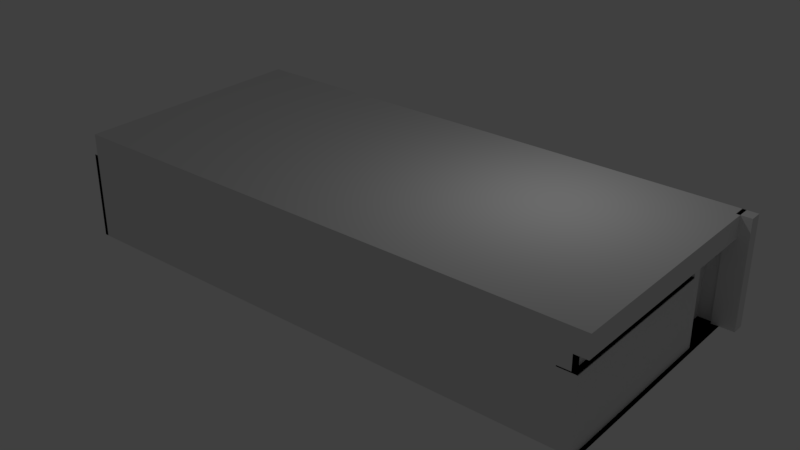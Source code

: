 # Source: Sala01.blend  (saved by Blender 2.78.0; exported with 4.5.12 LTS)
import bpy
from mathutils import Matrix  # noqa: F401  (used for matrix-valued properties, if any)

bpy.ops.wm.read_factory_settings(use_empty=True)
scene = bpy.context.scene
scene.name = 'Scene'

# ---- collections
col_collection_1 = bpy.data.collections.new('Collection 1'); scene.collection.children.link(col_collection_1)

# ---- world
world_world = bpy.data.worlds.new('World'); scene.world = world_world
world_world.color = (0.05088, 0.05088, 0.05088)
world_world.use_sun_shadow = False
world_world.sun_shadow_jitter_overblur = 0.0
world_world.cycles.sampling_method = 'MANUAL'

# ---- cameras
cam_camera = bpy.data.cameras.new('Camera')
cam_camera.clip_end = 100.0
cam_camera.lens = 35.0
cam_camera.sensor_width = 32.0
cam_camera.sensor_height = 18.0
cam_camera.ortho_scale = 7.314
cam_camera.dof.focus_distance = 0.0
cam_camera.dof.aperture_fstop = 128.0

# ---- lights
light_lamp = bpy.data.lights.new('Lamp', 'POINT')
light_lamp.transmission_factor = 0.0
light_lamp.cutoff_distance = 30.0
light_lamp.energy = 100.0
light_lamp.shadow_buffer_clip_start = 1.001
light_lamp.shadow_soft_size = 0.1
light_lamp.shadow_maximum_resolution = 0.006
light_lamp.use_absolute_resolution = True

# ---- meshes
me_sala01 = bpy.data.meshes.new('Sala01')
me_sala01.from_pydata([(-7.5, -3.375, -1.5), (-7.5, -3.375, 1.5), (-7.5, 3.375, -1.5), (-7.5, 3.375, 1.5), (7.5, -3.375, -1.5), (7.5, -3.375, 1.5), (7.5, 3.375, -1.5), (7.5, 3.375, 1.5), (-7.5, -3.375, 0.9), (-7.5, 3.375, 0.9), (7.5, 3.375, 0.9), (7.5, -3.375, 0.9), (7.603, 3.375, 1.5), (7.603, -3.375, 1.5), (7.603, 3.375, 0.9), (7.603, -3.375, 0.9), (-7.5, 3.038, -1.5), (-7.5, 3.038, 1.5), (7.5, 3.038, -1.5), (7.5, 3.038, 1.5), (7.5, 3.038, 0.9), (-7.5, 3.038, 0.9), (7.603, 3.038, 1.5), (7.603, 3.038, 0.9), (7.5, 3.375, 0.9), (7.5, 3.375, -1.5), (7.5, 3.038, -1.5), (7.5, 3.038, 0.9), (7.905, 3.375, 0.9), (7.905, 3.375, -1.5), (7.905, 3.038, -1.5), (7.905, 3.038, 0.9), (7.5, 3.375, 0.9), (7.5, 3.038, 0.9), (7.905, 3.375, 0.9), (7.905, 3.038, 0.9), (7.5, 3.375, 0.9), (7.5, 3.038, 0.9), (7.905, 3.375, 0.9), (7.905, 3.038, 0.9), (7.5, 3.375, 1.5), (7.5, 3.038, 1.5), (7.905, 3.375, 1.5), (7.905, 3.038, 1.5), (-7.5, 1.738, -1.5), (7.5, 1.738, 1.5), (7.5, 1.738, 0.9), (7.603, 1.738, 1.5), (7.603, 1.738, 0.9), (-7.5, 1.738, 1.5), (7.5, 1.738, -1.5), (-7.5, 1.738, 0.9), (6.896, 1.738, -1.5), (6.896, 3.038, -1.5), (6.896, 3.038, 0.9), (6.896, 1.738, 0.9), (7.5, 3.038, 0.9), (7.5, 3.038, -1.5), (7.5, 3.375, 0.9), (7.5, 3.375, -1.5), (7.5, 3.038, 0.9), (7.5, 3.038, -1.5), (7.905, 3.375, 0.9), (7.905, 3.375, -1.5), (7.905, 3.038, -1.5), (7.905, 3.038, 0.9), (7.5, 3.141, 0.9), (7.5, 3.141, -1.5), (6.896, 3.141, 0.9), (6.896, 3.141, -1.5), (7.296, 3.038, 0.9), (7.296, 3.038, -1.5), (7.296, 3.141, 0.9), (7.296, 3.141, -1.5), (7.5, 3.038, 0.9), (7.5, 1.738, 0.9), (6.896, 3.038, 0.9), (6.896, 1.738, 0.9), (7.5, 3.038, 1.007), (7.5, 1.738, 1.007), (6.896, 3.038, 1.007), (6.896, 1.738, 1.007), (7.603, 1.738, 1.5), (7.603, -3.375, 1.5), (7.603, -3.375, 0.9), (7.603, 1.738, 0.9), (7.603, 3.038, 1.5), (7.603, 3.038, 0.9), (7.5, 3.038, 0.9), (7.5, 1.738, 0.9), (7.5, 3.038, 0.9), (7.5, 1.738, 0.9), (7.5, 3.038, 1.007), (7.5, 1.738, 1.007), (6.896, 3.038, 1.007), (6.896, 1.738, 1.007), (7.5, -3.375, 0.9), (7.5, -3.375, -1.5), (7.5, 1.738, 0.9), (7.5, 1.738, -1.5), (-7.607, 1.738, -1.5), (-7.607, -3.375, -1.5), (7.393, -3.375, 0.9), (7.393, -3.375, -1.5), (-7.607, -3.375, 0.9), (7.393, 1.738, -1.5), (7.393, 1.738, 0.9), (6.788, 1.738, 0.9), (6.788, 1.738, -1.5), (7.393, -3.375, 0.9), (7.393, -3.375, -1.5), (7.393, 1.738, 0.9), (7.393, 1.738, -1.5), (-7.5, 1.482, -1.5), (7.5, 1.482, 1.5), (7.5, 1.482, 0.9), (7.603, 1.482, 1.5), (7.603, 1.482, 0.9), (-7.5, 1.482, 1.5), (7.5, 1.482, -1.5), (-7.5, 1.482, 0.9), (7.603, 1.482, 1.5), (7.603, 1.482, 0.9), (7.5, 1.482, 0.9), (7.5, 1.482, -1.5), (-7.607, 1.482, -1.5), (7.393, 1.482, -1.5), (7.393, 1.482, 0.9), (7.393, 1.482, -1.5), (-7.5, 3.375, 0.492), (7.5, 3.375, 0.492), (-7.5, -3.375, 0.492), (-7.5, 3.038, 0.492), (7.5, 3.038, 0.492), (7.5, 3.375, 0.492), (-7.5, 1.738, 0.492), (6.896, 3.038, 0.492), (6.896, 1.738, 0.492), (7.5, 3.038, 0.492), (7.5, 3.375, 0.492), (7.5, 3.038, 0.492), (7.905, 3.375, 0.492), (7.905, 3.038, 0.492), (7.5, 3.141, 0.492), (6.896, 3.141, 0.492), (7.296, 3.038, 0.492), (7.296, 3.141, 0.492), (7.393, -3.375, 0.492), (-7.607, -3.375, 0.492), (7.393, 1.738, 0.492), (6.788, 1.738, 0.492), (7.393, -3.375, 0.492), (7.393, 1.738, 0.492), (7.393, 1.482, 0.492), (-7.5, 1.482, 0.492), (7.393, 1.482, 0.9), (7.393, -3.375, 0.9), (7.393, -3.375, 0.492), (7.393, 1.482, 0.492), (7.243, 1.482, 0.9), (7.243, -3.375, 0.9), (7.243, -3.375, 0.492), (7.243, 1.482, 0.492), (-7.5, 3.375, 0.4629), (7.5, 3.375, 0.4629), (-7.5, 3.038, 0.4629), (7.5, 3.038, 0.4629), (7.5, 3.375, 0.4629), (-7.5, 1.738, 0.4629), (6.896, 3.038, 0.4629), (6.896, 1.738, 0.4629), (7.5, 3.038, 0.4629), (7.5, 3.375, 0.4629), (7.5, 3.038, 0.4629), (7.905, 3.375, 0.4629), (7.905, 3.038, 0.4629), (7.5, 3.141, 0.4629), (6.896, 3.141, 0.4629), (7.296, 3.038, 0.4629), (7.296, 3.141, 0.4629), (7.393, -3.375, 0.4629), (7.393, 1.738, 0.4629), (6.788, 1.738, 0.4629), (7.393, -3.375, 0.4629), (7.393, 1.738, 0.4629), (7.393, 1.482, 0.4629), (-7.5, 1.482, 0.4629), (-7.5, -3.375, 0.4629), (-7.607, -3.375, 0.4629), (6.893, 1.482, 0.492), (6.893, -3.375, 0.492), (6.893, -3.375, 0.4629), (6.893, 1.482, 0.4629)], [], [(21, 17, 3, 9), (9, 3, 7, 10), (20, 10, 14, 23), (11, 5, 1, 8), (113, 44, 100, 125), (114, 118, 1, 5), (96, 11, 102, 109), (129, 9, 10, 130), (132, 21, 9, 129), (80, 78, 92, 94), (5, 11, 15, 13), (10, 7, 12, 14), (114, 5, 13, 116), (7, 19, 22, 12), (14, 12, 22, 23), (135, 51, 21, 132), (130, 10, 24, 134), (7, 3, 17, 19), (2, 6, 18, 16), (22, 47, 82, 86), (51, 49, 17, 21), (24, 27, 33, 32), (134, 24, 58, 139), (18, 6, 25, 26), (10, 20, 27, 24), (28, 31, 65, 62), (24, 28, 62, 58), (18, 26, 61, 57), (26, 25, 29, 30), (35, 34, 38, 39), (28, 24, 32, 34), (27, 31, 35, 33), (31, 28, 34, 35), (37, 39, 43, 41), (33, 35, 39, 37), (32, 33, 37, 36), (34, 32, 36, 38), (40, 41, 43, 42), (36, 37, 41, 40), (38, 36, 40, 42), (39, 38, 42, 43), (120, 118, 49, 51), (115, 46, 48, 117), (154, 120, 51, 135), (19, 45, 47, 22), (116, 13, 83, 121), (133, 20, 70, 145), (19, 17, 49, 45), (16, 18, 50, 44), (136, 54, 55, 137), (81, 80, 94, 95), (137, 55, 107, 150), (50, 18, 53, 52), (171, 57, 61, 173), (141, 62, 65, 142), (139, 58, 62, 141), (173, 61, 64, 175), (27, 20, 56, 60), (29, 25, 59, 63), (26, 30, 64, 61), (31, 27, 60, 65), (166, 18, 57, 171), (30, 29, 63, 64), (143, 66, 68, 144), (53, 18, 67, 69), (169, 53, 69, 177), (20, 54, 68, 66), (145, 70, 72, 146), (20, 66, 72, 70), (176, 67, 73, 179), (67, 18, 71, 73), (75, 77, 81, 79), (46, 55, 77, 75), (54, 20, 74, 76), (55, 54, 76, 77), (20, 23, 87, 88), (77, 76, 80, 81), (76, 74, 78, 80), (48, 46, 89, 85), (122, 121, 83, 84), (89, 88, 87, 85), (87, 86, 82, 85), (88, 89, 91, 90), (92, 93, 95, 94), (90, 91, 93, 92), (79, 81, 95, 93), (13, 15, 84, 83), (46, 75, 91, 89), (23, 22, 86, 87), (117, 48, 85, 122), (74, 20, 88, 90), (75, 79, 93, 91), (78, 74, 90, 92), (124, 99, 112, 128), (119, 50, 99, 124), (187, 0, 101, 188), (123, 96, 109, 127), (125, 126, 103, 101), (147, 102, 104, 148), (181, 105, 108, 182), (151, 153, 158, 157), (180, 103, 110, 183), (149, 106, 111, 152), (46, 98, 111, 106), (119, 4, 103, 126), (11, 8, 104, 102), (99, 50, 105, 112), (55, 46, 106, 107), (4, 97, 110, 103), (44, 50, 105, 100), (50, 52, 108, 105), (50, 119, 126, 105), (152, 111, 127, 153), (100, 105, 126, 125), (98, 123, 127, 111), (4, 119, 124, 97), (97, 124, 128, 110), (15, 117, 122, 84), (85, 82, 121, 122), (47, 116, 121, 82), (131, 8, 120, 154), (11, 115, 117, 15), (8, 1, 118, 120), (45, 114, 116, 47), (45, 49, 118, 114), (0, 113, 125, 101), (187, 131, 154, 186), (184, 152, 153, 185), (181, 149, 152, 184), (102, 147, 151, 109), (153, 151, 190, 189), (106, 149, 150, 107), (180, 147, 148, 188), (8, 131, 148, 104), (66, 143, 146, 72), (178, 145, 146, 179), (54, 136, 144, 68), (176, 143, 144, 177), (20, 133, 138, 56), (60, 140, 142, 65), (172, 139, 141, 174), (174, 141, 142, 175), (56, 138, 140, 60), (170, 137, 150, 182), (169, 136, 137, 170), (166, 133, 145, 178), (186, 154, 135, 168), (167, 134, 139, 172), (164, 130, 134, 167), (168, 135, 132, 165), (165, 132, 129, 163), (163, 129, 130, 164), (158, 155, 159, 162), (153, 127, 155, 158), (109, 151, 157, 156), (127, 109, 156, 155), (162, 159, 160, 161), (155, 156, 160, 159), (157, 158, 162, 161), (156, 157, 161, 160), (2, 163, 164, 6), (16, 165, 163, 2), (44, 168, 165, 16), (6, 164, 167, 25), (25, 167, 172, 59), (113, 186, 168, 44), (18, 166, 178, 71), (53, 169, 170, 52), (52, 170, 182, 108), (63, 174, 175, 64), (59, 172, 174, 63), (67, 176, 177, 69), (71, 178, 179, 73), (103, 180, 188, 101), (128, 185, 183, 110), (105, 181, 184, 112), (112, 184, 185, 128), (0, 187, 186, 113), (147, 180, 183, 151), (149, 181, 182, 150), (131, 187, 188, 148), (143, 176, 179, 146), (136, 169, 177, 144), (133, 166, 171, 138), (140, 173, 175, 142), (138, 171, 173, 140), (192, 189, 190, 191), (185, 153, 189, 192), (151, 183, 191, 190), (183, 185, 192, 191)])
me_sala01.use_remesh_preserve_volume = False
me_sala01.use_remesh_preserve_attributes = False
me_sala01.use_mirror_vertex_groups = False
me_sala01.update()

# ---- objects
ob_sala01 = bpy.data.objects.new('Sala01', me_sala01)
ob_lamp = bpy.data.objects.new('Lamp', light_lamp)
ob_camera = bpy.data.objects.new('Camera', cam_camera)

# ---- transforms, parenting, visibility, modifiers, constraints
ob_sala01.location = (0.0, 0.0, 0.0)
ob_sala01.lineart.crease_threshold = 0.0
ob_lamp.location = (4.076, 1.005, 5.904)
ob_lamp.rotation_euler = (0.6503, 0.05522, 1.866)
ob_lamp.lock_rotations_4d = False
ob_lamp.empty_display_type = 'ARROWS'
ob_lamp.color = (0.0, 0.0, 0.0, 0.0)
ob_lamp.lineart.crease_threshold = 0.0
ob_camera.location = (7.481, -6.508, 5.344)
ob_camera.rotation_euler = (1.109, 0.0, 0.8149)
ob_camera.lock_rotations_4d = False
ob_camera.empty_display_type = 'ARROWS'
ob_camera.color = (0.0, 0.0, 0.0, 0.0)
ob_camera.display_type = 'WIRE'
ob_camera.lineart.crease_threshold = 0.0

# ---- collection membership
col_collection_1.objects.link(ob_sala01)
col_collection_1.objects.link(ob_lamp)
col_collection_1.objects.link(ob_camera)

# ---- scene / render settings (as saved in the file)
scene.frame_start = 1; scene.frame_end = 250; scene.frame_set(1)
scene.render.engine = 'BLENDER_EEVEE_NEXT'
scene.render.resolution_percentage = 50
scene.render.dither_intensity = 0.0
scene.cycles.use_denoising = False
scene.cycles.samples = 128
scene.cycles.sampling_pattern = 'TABULATED_SOBOL'
scene.cycles.light_sampling_threshold = 0.0
scene.cycles.use_adaptive_sampling = False
scene.cycles.use_light_tree = False
scene.cycles.blur_glossy = 0.0
scene.cycles.sample_clamp_indirect = 0.0
scene.view_settings.view_transform = 'Standard'
bpy.context.view_layer.update()

# ---- added for rendering (the .blend has no active camera): camera
cam_auto = bpy.data.cameras.new('AutoCamera')
cam_auto.lens = 50.0
cam_auto.sensor_width = 36.0
cam_auto.clip_end = 1000.0
ob_auto_camera = bpy.data.objects.new('AutoCamera', cam_auto)
scene.collection.objects.link(ob_auto_camera)
ob_auto_camera.location = (16.0457, -19.076, 12.7173)
ob_auto_camera.rotation_euler = (1.09748, -7.21219e-08, 0.694738)
scene.camera = ob_auto_camera
bpy.context.view_layer.update()
